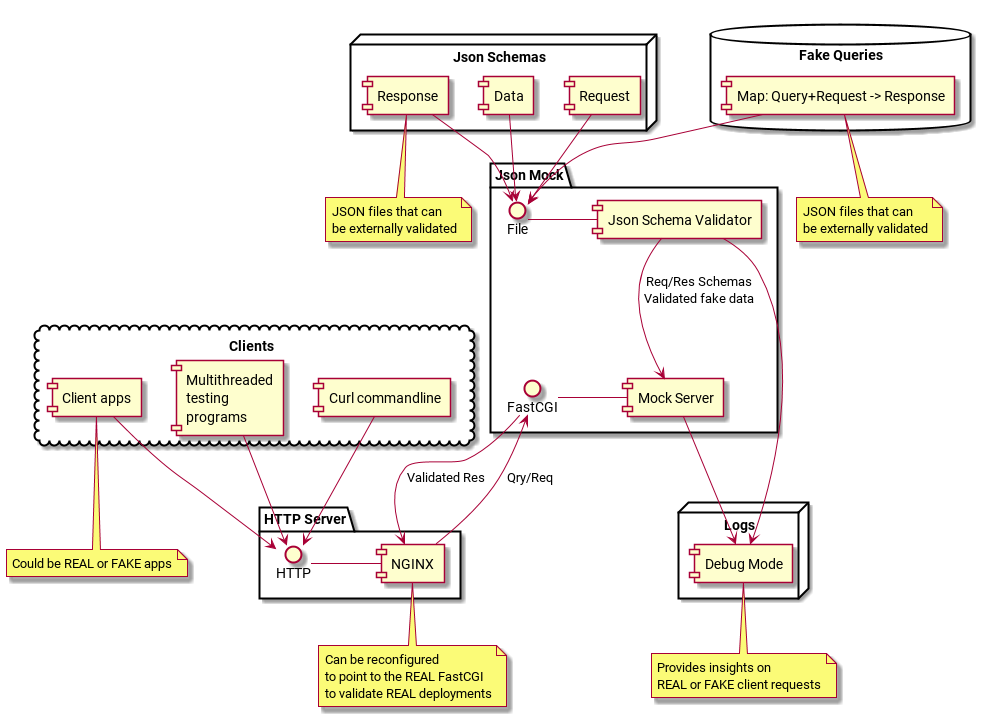

The diagram above was rendered by PlantUML. Its source (embedded in the PNG):
@startuml component_diagram.png

package "Json Mock" {
FastCGI - [Mock Server]
File - [Json Schema Validator]
[Json Schema Validator] --> [Mock Server] : Req/Res Schemas\nValidated fake data
}

node "Json Schemas" {
[Request] --> File
[Response] --> File
[Data] --> File
}

note bottom of [Response] : JSON files that can\nbe externally validated

node "Logs" {
[Mock Server] --> [Debug Mode] 
[Json Schema Validator] --> [Debug Mode]
}

note right of [Debug Mode] : Provides insights on\nREAL or FAKE client requests

database "Fake Queries" {
[Map: Query+Request -> Response] --> File
}
note bottom of [Map: Query+Request -> Response] : JSON files that can\nbe externally validated


package "HTTP Server" {
HTTP - [NGINX]
[NGINX] --> FastCGI : Qry/Req
FastCGI --> [NGINX] : Validated Res
}

note right of [NGINX]: Can be reconfigured\nto point to the REAL FastCGI\nto validate REAL deployments

cloud "Clients" {
[Client apps] --> HTTP
[Curl commandline] --> HTTP
[Multithreaded\ntesting\nprograms] --> HTTP
}

note bottom of [Client apps] : Could be REAL or FAKE apps

@enduml